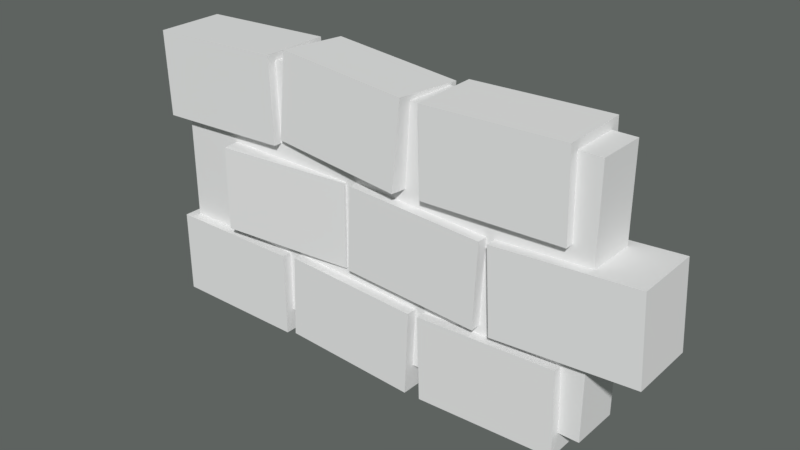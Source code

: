 # Source: wall.blend  (saved by Blender 2.78.0; exported with 4.5.12 LTS)
import bpy
from mathutils import Matrix  # noqa: F401  (used for matrix-valued properties, if any)

bpy.ops.wm.read_factory_settings(use_empty=True)
scene = bpy.context.scene
scene.name = 'Scene'

# ---- collections
col_collection_1 = bpy.data.collections.new('Collection 1'); scene.collection.children.link(col_collection_1)

# ---- world
world_world = bpy.data.worlds.new('World'); scene.world = world_world
world_world.use_nodes = True; world_world.node_tree.nodes.clear()
_N = world_world.node_tree.nodes; _L = world_world.node_tree.links
n0 = _N.new('ShaderNodeOutputWorld'); n0.name = 'World Output'; n0.location = (300, 300)
n1 = _N.new('ShaderNodeBackground'); n1.name = 'Background'; n1.location = (10, 300)
n1.inputs[0].default_value = (0.1116, 0.1237, 0.1168, 1.0)
_L.new(n1.outputs[0], n0.inputs[0])
n0.is_active_output = True
world_world.color = (0.05088, 0.05088, 0.05088)
world_world.use_sun_shadow = False
world_world.sun_shadow_jitter_overblur = 0.0
world_world.cycles.sampling_method = 'MANUAL'

# ---- meshes
me_cube = bpy.data.meshes.new('Cube')
me_cube.from_pydata([(-1.768, -0.2565, 0.008996), (-1.768, -0.2565, 0.6434), (-1.768, 0.2565, 0.008996), (-1.768, 0.2565, 0.6434), (-0.7278, -0.2565, 0.008996), (-0.7278, -0.2565, 0.6434), (-0.7278, 0.2565, 0.008996), (-0.7278, 0.2565, 0.6434), (-0.6503, -0.2505, 0.03148), (-0.6225, -0.2522, 0.6653), (-0.6451, 0.2625, 0.03263), (-0.6174, 0.2608, 0.6665), (0.3887, -0.2608, -0.01403), (0.4164, -0.2625, 0.6198), (0.3938, 0.2522, -0.01288), (0.4216, 0.2505, 0.621), (0.5124, -0.2612, -0.00803), (0.4908, -0.26, 0.626), (0.5084, 0.2519, -0.009079), (0.4868, 0.253, 0.625), (1.552, -0.253, 0.02744), (1.53, -0.2519, 0.6615), (1.548, 0.26, 0.02639), (1.526, 0.2612, 0.6605), (-1.211, -0.308, 0.7295), (-1.208, -0.3076, 1.364), (-1.263, 0.2025, 0.7295), (-1.259, 0.2029, 1.364), (-0.1763, -0.2029, 0.7239), (-0.1729, -0.2025, 1.358), (-0.2281, 0.3076, 0.7239), (-0.2247, 0.308, 1.358), (-0.1128, -0.2502, 0.7503), (-0.08363, -0.252, 1.384), (-0.1074, 0.2628, 0.7515), (-0.07821, 0.2611, 1.385), (0.926, -0.2611, 0.7025), (0.9552, -0.2628, 1.336), (0.9315, 0.252, 0.7037), (0.9606, 0.2502, 1.337), (-0.7174, -0.235, 1.529), (-0.6787, -0.205, 2.162), (-0.6837, 0.2763, 1.503), (-0.645, 0.3063, 2.135), (0.3184, -0.3063, 1.469), (0.3572, -0.2763, 2.102), (0.3521, 0.205, 1.443), (0.3908, 0.235, 2.075), (-1.803, -0.263, 1.445), (-1.824, -0.263, 2.079), (-1.809, 0.25, 1.444), (-1.83, 0.2501, 2.078), (-0.7635, -0.2501, 1.479), (-0.7846, -0.25, 2.113), (-0.7698, 0.263, 1.479), (-0.791, 0.263, 2.113), (0.502, -0.26, 1.462), (0.4881, -0.268, 2.097), (0.4944, 0.253, 1.469), (0.4806, 0.2449, 2.103), (1.542, -0.2449, 1.485), (1.528, -0.253, 2.12), (1.534, 0.268, 1.492), (1.52, 0.26, 2.126), (1.053, -0.2647, 0.7047), (1.015, -0.2628, 1.338), (1.046, 0.2483, 0.7028), (1.007, 0.2502, 1.336), (2.091, -0.2502, 0.7681), (2.053, -0.2483, 1.401), (2.084, 0.2628, 0.7661), (2.045, 0.2647, 1.399), (-1.697, -0.1837, 0.1741), (-1.697, -0.1837, 2.059), (-1.697, 0.1837, 0.1741), (-1.697, 0.1837, 2.059), (1.697, -0.1837, 0.1741), (1.697, -0.1837, 2.059), (1.697, 0.1837, 0.1741), (1.697, 0.1837, 2.059)], [], [(0, 1, 3, 2), (2, 3, 7, 6), (6, 7, 5, 4), (4, 5, 1, 0), (2, 6, 4, 0), (7, 3, 1, 5), (8, 9, 11, 10), (10, 11, 15, 14), (14, 15, 13, 12), (12, 13, 9, 8), (10, 14, 12, 8), (15, 11, 9, 13), (16, 17, 19, 18), (18, 19, 23, 22), (22, 23, 21, 20), (20, 21, 17, 16), (18, 22, 20, 16), (23, 19, 17, 21), (24, 25, 27, 26), (26, 27, 31, 30), (30, 31, 29, 28), (28, 29, 25, 24), (26, 30, 28, 24), (31, 27, 25, 29), (32, 33, 35, 34), (34, 35, 39, 38), (38, 39, 37, 36), (36, 37, 33, 32), (34, 38, 36, 32), (39, 35, 33, 37), (40, 41, 43, 42), (42, 43, 47, 46), (46, 47, 45, 44), (44, 45, 41, 40), (42, 46, 44, 40), (47, 43, 41, 45), (48, 49, 51, 50), (50, 51, 55, 54), (54, 55, 53, 52), (52, 53, 49, 48), (50, 54, 52, 48), (55, 51, 49, 53), (56, 57, 59, 58), (58, 59, 63, 62), (62, 63, 61, 60), (60, 61, 57, 56), (58, 62, 60, 56), (63, 59, 57, 61), (64, 65, 67, 66), (66, 67, 71, 70), (70, 71, 69, 68), (68, 69, 65, 64), (66, 70, 68, 64), (71, 67, 65, 69), (72, 73, 75, 74), (74, 75, 79, 78), (78, 79, 77, 76), (76, 77, 73, 72), (74, 78, 76, 72), (79, 75, 73, 77)])
me_cube.use_remesh_preserve_volume = False
me_cube.use_remesh_preserve_attributes = False
me_cube.use_mirror_vertex_groups = False
me_cube.update()

# ---- objects
ob_cube = bpy.data.objects.new('Cube', me_cube)

# ---- transforms, parenting, visibility, modifiers, constraints
ob_cube.location = (0.0, 0.0, 0.0)
ob_cube.lineart.crease_threshold = 0.0

# ---- collection membership
col_collection_1.objects.link(ob_cube)

# ---- scene / render settings (as saved in the file)
scene.frame_start = 1; scene.frame_end = 250; scene.frame_set(1)
scene.render.engine = 'CYCLES'
scene.render.resolution_percentage = 50
scene.render.dither_intensity = 0.0
scene.cycles.use_denoising = False
scene.cycles.samples = 128
scene.cycles.sampling_pattern = 'TABULATED_SOBOL'
scene.cycles.light_sampling_threshold = 0.0
scene.cycles.use_adaptive_sampling = False
scene.cycles.use_light_tree = False
scene.cycles.blur_glossy = 0.0
scene.cycles.sample_clamp_indirect = 0.0
scene.view_settings.view_transform = 'Standard'
bpy.context.view_layer.update()

# ---- added for rendering (the .blend has no active camera and no usable light): camera, sun
cam_auto = bpy.data.cameras.new('AutoCamera')
cam_auto.lens = 50.0
cam_auto.sensor_width = 36.0
cam_auto.clip_end = 1000.0
ob_auto_camera = bpy.data.objects.new('AutoCamera', cam_auto)
scene.collection.objects.link(ob_auto_camera)
ob_auto_camera.location = (4.31879, -5.02599, 4.42454)
ob_auto_camera.rotation_euler = (1.09748, -7.21219e-08, 0.694738)
scene.camera = ob_auto_camera
light_auto_sun = bpy.data.lights.new('AutoSun', 'SUN')
light_auto_sun.energy = 3.0
light_auto_sun.angle = 0.0523599
ob_auto_sun = bpy.data.objects.new('AutoSun', light_auto_sun)
scene.collection.objects.link(ob_auto_sun)
ob_auto_sun.rotation_euler = (0.872665, 0.174533, 0.523599)
bpy.context.view_layer.update()
